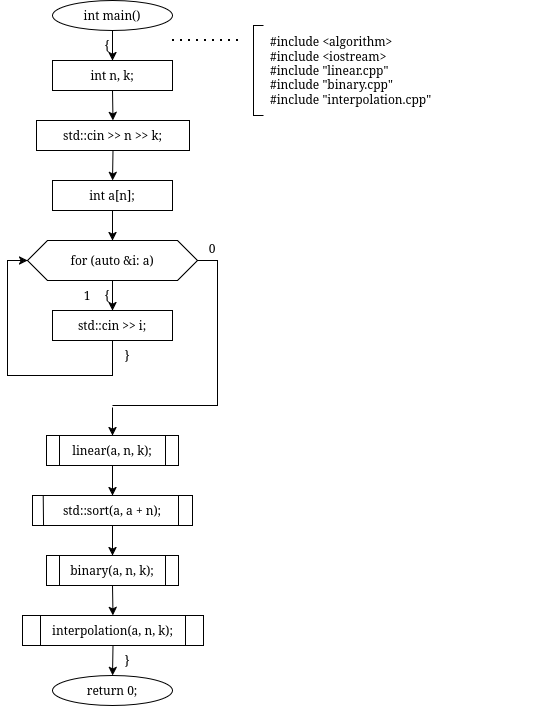

The diagram above was exported from draw.io. Its source (the exported page's mxGraphModel, read from the mxfile embedded in the PNG):
<mxGraphModel dx="1156" dy="-262" grid="1" gridSize="10" guides="1" tooltips="1" connect="1" arrows="1" fold="1" page="1" pageScale="1" pageWidth="850" pageHeight="1100" math="0" shadow="0">
  <root>
    <mxCell id="0" />
    <mxCell id="1" parent="0" />
    <mxCell id="E2_4f4PZEsRQgXY-mcgo-430" parent="1" style="ellipse;whiteSpace=wrap;html=1;" value="int main()" vertex="1">
      <mxGeometry height="30" width="120" x="840" y="1540" as="geometry" />
    </mxCell>
    <mxCell id="E2_4f4PZEsRQgXY-mcgo-431" parent="1" style="text;html=1;whiteSpace=wrap;strokeColor=none;fillColor=none;align=center;verticalAlign=middle;rounded=0;" value="{" vertex="1">
      <mxGeometry height="16" width="20" x="885" y="1577" as="geometry" />
    </mxCell>
    <mxCell id="E2_4f4PZEsRQgXY-mcgo-432" parent="1" style="rounded=0;whiteSpace=wrap;html=1;" value="int n, k;" vertex="1">
      <mxGeometry height="30" width="120" x="840" y="1600" as="geometry" />
    </mxCell>
    <mxCell id="E2_4f4PZEsRQgXY-mcgo-433" parent="1" style="rounded=0;whiteSpace=wrap;html=1;" value="std::cin &gt;&gt; n &gt;&gt; k;" vertex="1">
      <mxGeometry height="30" width="153" x="824" y="1660" as="geometry" />
    </mxCell>
    <mxCell id="E2_4f4PZEsRQgXY-mcgo-434" parent="1" style="rounded=0;whiteSpace=wrap;html=1;" value="int a[n];" vertex="1">
      <mxGeometry height="30" width="120" x="840" y="1720" as="geometry" />
    </mxCell>
    <mxCell id="E2_4f4PZEsRQgXY-mcgo-435" parent="1" style="shape=hexagon;perimeter=hexagonPerimeter2;whiteSpace=wrap;html=1;fixedSize=1;" value="for (auto &amp;i: a)" vertex="1">
      <mxGeometry height="40" width="170" x="815" y="1780" as="geometry" />
    </mxCell>
    <mxCell id="E2_4f4PZEsRQgXY-mcgo-436" parent="1" style="text;html=1;whiteSpace=wrap;strokeColor=none;fillColor=none;align=center;verticalAlign=middle;rounded=0;" value="{" vertex="1">
      <mxGeometry height="16" width="20" x="885" y="1827" as="geometry" />
    </mxCell>
    <mxCell id="E2_4f4PZEsRQgXY-mcgo-437" parent="1" style="text;html=1;whiteSpace=wrap;strokeColor=none;fillColor=none;align=center;verticalAlign=middle;rounded=0;" value="1" vertex="1">
      <mxGeometry height="16" width="20" x="865" y="1827" as="geometry" />
    </mxCell>
    <mxCell id="E2_4f4PZEsRQgXY-mcgo-438" parent="1" style="text;html=1;whiteSpace=wrap;strokeColor=none;fillColor=none;align=center;verticalAlign=middle;rounded=0;" value="0" vertex="1">
      <mxGeometry height="16" width="20" x="990" y="1780" as="geometry" />
    </mxCell>
    <mxCell id="E2_4f4PZEsRQgXY-mcgo-439" parent="1" style="rounded=0;whiteSpace=wrap;html=1;" value="std::cin &gt;&gt; i;" vertex="1">
      <mxGeometry height="30" width="120" x="840" y="1850" as="geometry" />
    </mxCell>
    <mxCell id="E2_4f4PZEsRQgXY-mcgo-440" parent="1" style="text;html=1;whiteSpace=wrap;strokeColor=none;fillColor=none;align=center;verticalAlign=middle;rounded=0;" value="}" vertex="1">
      <mxGeometry height="16" width="20" x="905" y="1887" as="geometry" />
    </mxCell>
    <mxCell id="E2_4f4PZEsRQgXY-mcgo-441" parent="1" style="rounded=0;whiteSpace=wrap;html=1;fillColor=none;strokeColor=none;" value="" vertex="1">
      <mxGeometry height="2" width="2" x="899" y="1945" as="geometry" />
    </mxCell>
    <mxCell id="E2_4f4PZEsRQgXY-mcgo-442" parent="1" style="shape=process;whiteSpace=wrap;html=1;backgroundOutline=1;" value="linear(a, n, k);" vertex="1">
      <mxGeometry height="30" width="132" x="834" y="1975" as="geometry" />
    </mxCell>
    <mxCell id="E2_4f4PZEsRQgXY-mcgo-443" parent="1" style="rounded=0;whiteSpace=wrap;html=1;" value="std::sort(a, a + n);" vertex="1">
      <mxGeometry height="30" width="160" x="820" y="2035" as="geometry" />
    </mxCell>
    <mxCell id="E2_4f4PZEsRQgXY-mcgo-444" parent="1" style="shape=process;whiteSpace=wrap;html=1;backgroundOutline=1;" value="binary(a, n, k);" vertex="1">
      <mxGeometry height="30" width="132" x="834" y="2095" as="geometry" />
    </mxCell>
    <mxCell id="E2_4f4PZEsRQgXY-mcgo-445" parent="1" style="shape=process;whiteSpace=wrap;html=1;backgroundOutline=1;" value="interpolation(a, n, k);" vertex="1">
      <mxGeometry height="30" width="181" x="810" y="2155" as="geometry" />
    </mxCell>
    <mxCell id="E2_4f4PZEsRQgXY-mcgo-446" parent="1" style="text;html=1;whiteSpace=wrap;strokeColor=none;fillColor=none;align=center;verticalAlign=middle;rounded=0;" value="}" vertex="1">
      <mxGeometry height="16" width="20" x="905" y="2192" as="geometry" />
    </mxCell>
    <mxCell id="E2_4f4PZEsRQgXY-mcgo-447" parent="1" style="ellipse;whiteSpace=wrap;html=1;" value="return 0;" vertex="1">
      <mxGeometry height="30" width="120" x="840" y="2215" as="geometry" />
    </mxCell>
    <mxCell id="E2_4f4PZEsRQgXY-mcgo-448" parent="1" style="text;html=1;whiteSpace=wrap;strokeColor=none;fillColor=none;align=left;verticalAlign=middle;rounded=0;" value="&lt;div&gt;#include &amp;lt;algorithm&amp;gt;&lt;/div&gt;&lt;div&gt;#include &amp;lt;iostream&amp;gt;&lt;/div&gt;&lt;div&gt;#include &amp;quot;linear.cpp&amp;quot;&lt;/div&gt;&lt;div&gt;#include &amp;quot;binary.cpp&amp;quot;&lt;/div&gt;&lt;div&gt;#include &amp;quot;interpolation.cpp&amp;quot;&lt;/div&gt;" vertex="1">
      <mxGeometry height="90" width="280" x="1056" y="1565" as="geometry" />
    </mxCell>
    <mxCell id="E2_4f4PZEsRQgXY-mcgo-449" edge="1" parent="1" source="E2_4f4PZEsRQgXY-mcgo-430" style="endArrow=classic;html=1;rounded=0;exitX=0.5;exitY=1;exitDx=0;exitDy=0;entryX=0.5;entryY=0;entryDx=0;entryDy=0;" target="E2_4f4PZEsRQgXY-mcgo-432" value="">
      <mxGeometry relative="1" as="geometry" />
    </mxCell>
    <mxCell id="E2_4f4PZEsRQgXY-mcgo-450" edge="1" parent="1" source="E2_4f4PZEsRQgXY-mcgo-432" style="endArrow=classic;html=1;rounded=0;exitX=0.5;exitY=1;exitDx=0;exitDy=0;entryX=0.5;entryY=0;entryDx=0;entryDy=0;" target="E2_4f4PZEsRQgXY-mcgo-433" value="">
      <mxGeometry relative="1" as="geometry" />
    </mxCell>
    <mxCell id="E2_4f4PZEsRQgXY-mcgo-451" edge="1" parent="1" source="E2_4f4PZEsRQgXY-mcgo-433" style="endArrow=classic;html=1;rounded=0;exitX=0.5;exitY=1;exitDx=0;exitDy=0;entryX=0.5;entryY=0;entryDx=0;entryDy=0;" target="E2_4f4PZEsRQgXY-mcgo-434" value="">
      <mxGeometry relative="1" as="geometry" />
    </mxCell>
    <mxCell id="E2_4f4PZEsRQgXY-mcgo-452" edge="1" parent="1" source="E2_4f4PZEsRQgXY-mcgo-434" style="endArrow=classic;html=1;rounded=0;exitX=0.5;exitY=1;exitDx=0;exitDy=0;entryX=0.5;entryY=0;entryDx=0;entryDy=0;" target="E2_4f4PZEsRQgXY-mcgo-435" value="">
      <mxGeometry relative="1" as="geometry" />
    </mxCell>
    <mxCell id="E2_4f4PZEsRQgXY-mcgo-453" edge="1" parent="1" source="E2_4f4PZEsRQgXY-mcgo-435" style="endArrow=classic;html=1;rounded=0;exitX=0.5;exitY=1;exitDx=0;exitDy=0;entryX=0.5;entryY=0;entryDx=0;entryDy=0;" target="E2_4f4PZEsRQgXY-mcgo-439" value="">
      <mxGeometry relative="1" as="geometry" />
    </mxCell>
    <mxCell id="E2_4f4PZEsRQgXY-mcgo-454" edge="1" parent="1" source="E2_4f4PZEsRQgXY-mcgo-439" style="endArrow=classic;html=1;rounded=0;exitX=0.5;exitY=1;exitDx=0;exitDy=0;entryX=0;entryY=0.5;entryDx=0;entryDy=0;" target="E2_4f4PZEsRQgXY-mcgo-435" value="">
      <mxGeometry relative="1" as="geometry">
        <Array as="points">
          <mxPoint x="900" y="1915" />
          <mxPoint x="795" y="1915" />
          <mxPoint x="795" y="1800" />
        </Array>
      </mxGeometry>
    </mxCell>
    <mxCell id="E2_4f4PZEsRQgXY-mcgo-455" edge="1" parent="1" source="E2_4f4PZEsRQgXY-mcgo-435" style="endArrow=none;html=1;rounded=0;exitX=1;exitY=0.5;exitDx=0;exitDy=0;entryX=0.5;entryY=0;entryDx=0;entryDy=0;" target="E2_4f4PZEsRQgXY-mcgo-441" value="">
      <mxGeometry relative="1" as="geometry">
        <Array as="points">
          <mxPoint x="1005" y="1800" />
          <mxPoint x="1005" y="1945" />
          <mxPoint x="900" y="1945" />
        </Array>
      </mxGeometry>
    </mxCell>
    <mxCell id="E2_4f4PZEsRQgXY-mcgo-456" edge="1" parent="1" source="E2_4f4PZEsRQgXY-mcgo-441" style="endArrow=classic;html=1;rounded=0;exitX=0.5;exitY=1;exitDx=0;exitDy=0;entryX=0.5;entryY=0;entryDx=0;entryDy=0;" target="E2_4f4PZEsRQgXY-mcgo-442" value="">
      <mxGeometry relative="1" as="geometry" />
    </mxCell>
    <mxCell id="E2_4f4PZEsRQgXY-mcgo-457" edge="1" parent="1" source="E2_4f4PZEsRQgXY-mcgo-442" style="endArrow=classic;html=1;rounded=0;exitX=0.5;exitY=1;exitDx=0;exitDy=0;entryX=0.5;entryY=0;entryDx=0;entryDy=0;" target="E2_4f4PZEsRQgXY-mcgo-443" value="">
      <mxGeometry relative="1" as="geometry" />
    </mxCell>
    <mxCell id="E2_4f4PZEsRQgXY-mcgo-458" edge="1" parent="1" source="E2_4f4PZEsRQgXY-mcgo-443" style="endArrow=classic;html=1;rounded=0;exitX=0.5;exitY=1;exitDx=0;exitDy=0;entryX=0.5;entryY=0;entryDx=0;entryDy=0;" target="E2_4f4PZEsRQgXY-mcgo-444" value="">
      <mxGeometry relative="1" as="geometry" />
    </mxCell>
    <mxCell id="E2_4f4PZEsRQgXY-mcgo-459" edge="1" parent="1" source="E2_4f4PZEsRQgXY-mcgo-444" style="endArrow=classic;html=1;rounded=0;exitX=0.5;exitY=1;exitDx=0;exitDy=0;entryX=0.5;entryY=0;entryDx=0;entryDy=0;" target="E2_4f4PZEsRQgXY-mcgo-445" value="">
      <mxGeometry relative="1" as="geometry" />
    </mxCell>
    <mxCell id="E2_4f4PZEsRQgXY-mcgo-460" edge="1" parent="1" source="E2_4f4PZEsRQgXY-mcgo-445" style="endArrow=classic;html=1;rounded=0;exitX=0.5;exitY=1;exitDx=0;exitDy=0;entryX=0.5;entryY=0;entryDx=0;entryDy=0;" target="E2_4f4PZEsRQgXY-mcgo-447" value="">
      <mxGeometry relative="1" as="geometry" />
    </mxCell>
    <mxCell id="E2_4f4PZEsRQgXY-mcgo-461" edge="1" parent="1" style="endArrow=none;dashed=1;html=1;dashPattern=1 3;strokeWidth=2;rounded=0;" value="">
      <mxGeometry relative="1" as="geometry">
        <Array as="points">
          <mxPoint x="960" y="1580" />
          <mxPoint x="1031" y="1580" />
        </Array>
        <mxPoint x="960" y="1580" as="sourcePoint" />
        <mxPoint x="1031" y="1580" as="targetPoint" />
      </mxGeometry>
    </mxCell>
    <mxCell id="E2_4f4PZEsRQgXY-mcgo-462" edge="1" parent="1" style="endArrow=none;html=1;rounded=0;" value="">
      <mxGeometry relative="1" as="geometry">
        <Array as="points">
          <mxPoint x="1051" y="1565" />
          <mxPoint x="1041" y="1565" />
          <mxPoint x="1041" y="1655" />
          <mxPoint x="1051" y="1655" />
        </Array>
        <mxPoint x="1051" y="1565" as="sourcePoint" />
        <mxPoint x="1051" y="1655" as="targetPoint" />
      </mxGeometry>
    </mxCell>
    <mxCell id="E2_4f4PZEsRQgXY-mcgo-463" edge="1" parent="1" source="E2_4f4PZEsRQgXY-mcgo-443" style="endArrow=none;html=1;rounded=0;exitX=0.067;exitY=0;exitDx=0;exitDy=0;exitPerimeter=0;entryX=0.069;entryY=1.007;entryDx=0;entryDy=0;entryPerimeter=0;" target="E2_4f4PZEsRQgXY-mcgo-443" value="">
      <mxGeometry height="50" relative="1" width="50" as="geometry">
        <mxPoint x="880" y="2000" as="sourcePoint" />
        <mxPoint x="830" y="2065" as="targetPoint" />
      </mxGeometry>
    </mxCell>
    <mxCell id="E2_4f4PZEsRQgXY-mcgo-464" edge="1" parent="1" style="endArrow=none;html=1;rounded=0;exitX=0.067;exitY=0;exitDx=0;exitDy=0;exitPerimeter=0;entryX=0.069;entryY=1.007;entryDx=0;entryDy=0;entryPerimeter=0;" value="">
      <mxGeometry height="50" relative="1" width="50" as="geometry">
        <mxPoint x="966" y="2035" as="sourcePoint" />
        <mxPoint x="966" y="2065" as="targetPoint" />
      </mxGeometry>
    </mxCell>
  </root>
</mxGraphModel>